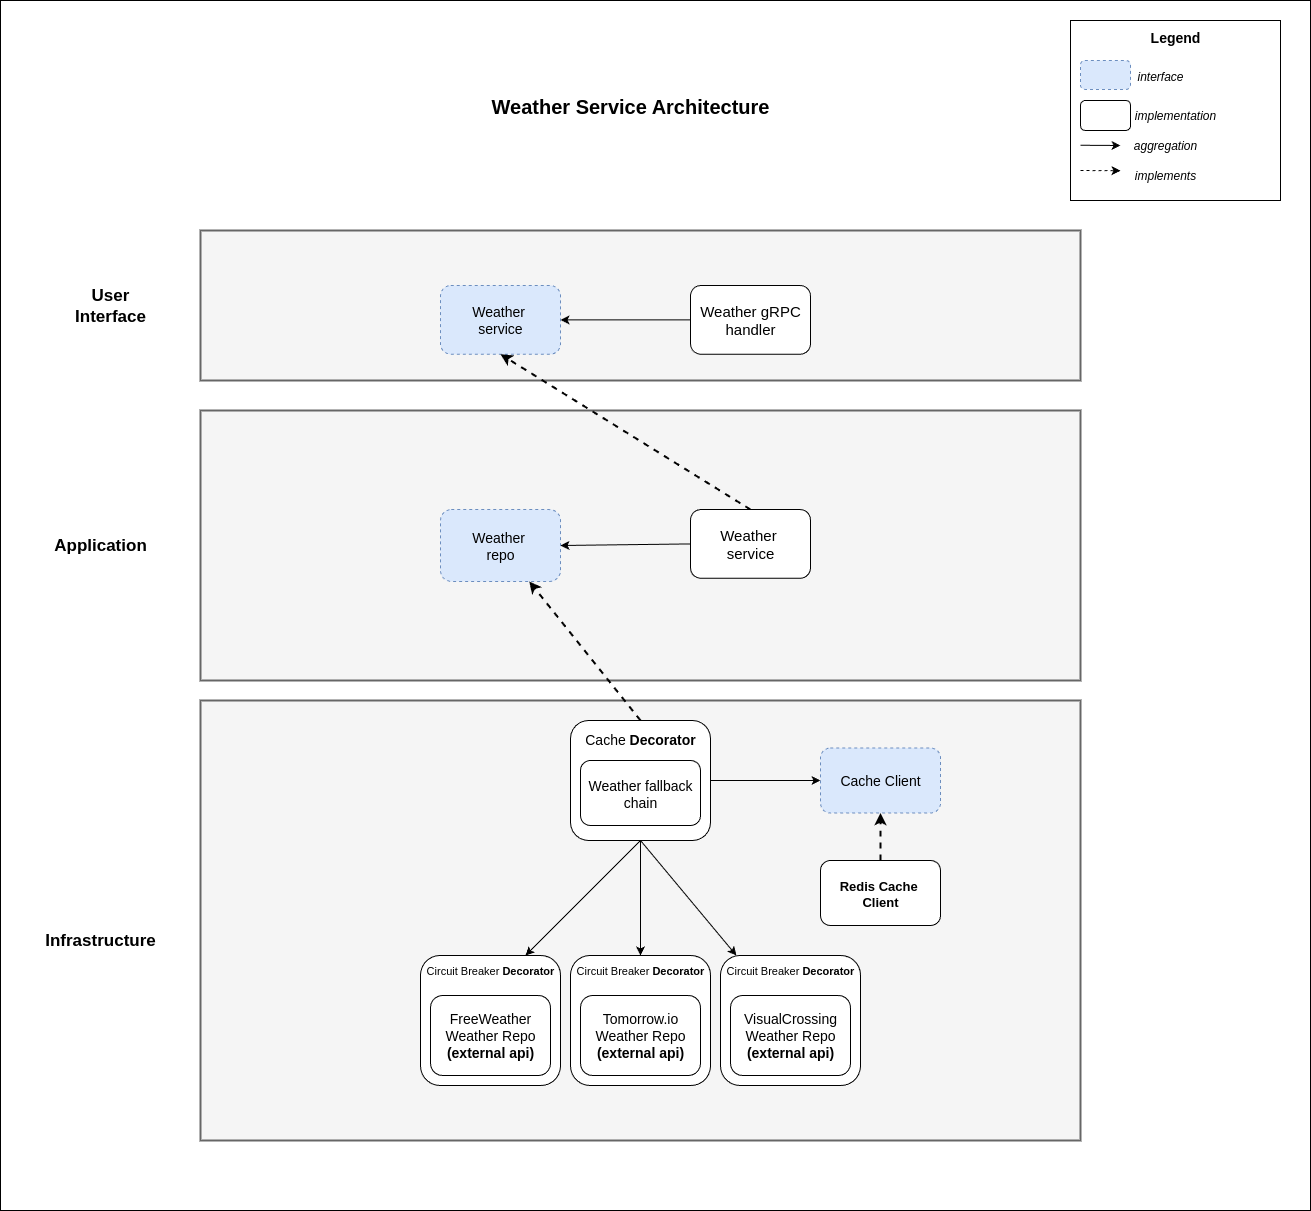

The diagram above was exported from draw.io. Its source (the exported page's mxGraphModel, read from the mxfile embedded in the PNG):
<mxGraphModel dx="2896" dy="2316" grid="1" gridSize="10" guides="1" tooltips="1" connect="1" arrows="1" fold="1" page="1" pageScale="1" pageWidth="850" pageHeight="1100" math="0" shadow="0">
  <root>
    <mxCell id="0" />
    <mxCell id="1" parent="0" />
    <mxCell id="z3ftgzrEW_vmbGAGni-j-2" value="" style="rounded=0;whiteSpace=wrap;html=1;" parent="1" vertex="1">
      <mxGeometry x="-180" y="-160" width="1310" height="1210" as="geometry" />
    </mxCell>
    <mxCell id="z3ftgzrEW_vmbGAGni-j-3" value="" style="rounded=0;whiteSpace=wrap;html=1;fillColor=#f5f5f5;strokeColor=#666666;fontColor=#333333;strokeWidth=2;" parent="1" vertex="1">
      <mxGeometry x="20" y="70" width="880" height="150" as="geometry" />
    </mxCell>
    <mxCell id="z3ftgzrEW_vmbGAGni-j-35" value="" style="edgeStyle=orthogonalEdgeStyle;rounded=0;orthogonalLoop=1;jettySize=auto;html=1;" parent="1" source="z3ftgzrEW_vmbGAGni-j-6" target="z3ftgzrEW_vmbGAGni-j-12" edge="1">
      <mxGeometry relative="1" as="geometry" />
    </mxCell>
    <mxCell id="z3ftgzrEW_vmbGAGni-j-6" value="&lt;font style=&quot;font-size: 15px;&quot;&gt;Weather gRPC&lt;/font&gt;&lt;div&gt;&lt;font style=&quot;font-size: 15px;&quot;&gt;handler&lt;/font&gt;&lt;/div&gt;" style="rounded=1;whiteSpace=wrap;html=1;" parent="1" vertex="1">
      <mxGeometry x="510" y="125" width="120" height="68.75" as="geometry" />
    </mxCell>
    <mxCell id="z3ftgzrEW_vmbGAGni-j-8" value="&lt;font style=&quot;font-size: 17px;&quot;&gt;User Interface&lt;/font&gt;" style="text;html=1;align=center;verticalAlign=middle;whiteSpace=wrap;rounded=0;fontStyle=1" parent="1" vertex="1">
      <mxGeometry x="-100" y="130" width="60" height="30" as="geometry" />
    </mxCell>
    <mxCell id="z3ftgzrEW_vmbGAGni-j-12" value="&lt;span style=&quot;font-size: 14px;&quot;&gt;Weather&amp;nbsp;&lt;/span&gt;&lt;div&gt;&lt;span style=&quot;font-size: 14px;&quot;&gt;service&lt;/span&gt;&lt;/div&gt;" style="rounded=1;whiteSpace=wrap;html=1;dashed=1;fillColor=#dae8fc;strokeColor=#6c8ebf;" parent="1" vertex="1">
      <mxGeometry x="260" y="125" width="120" height="68.75" as="geometry" />
    </mxCell>
    <mxCell id="z3ftgzrEW_vmbGAGni-j-14" value="" style="rounded=0;whiteSpace=wrap;html=1;fillColor=#f5f5f5;strokeColor=#666666;fontColor=#333333;strokeWidth=2;" parent="1" vertex="1">
      <mxGeometry x="20" y="250" width="880" height="270" as="geometry" />
    </mxCell>
    <mxCell id="z3ftgzrEW_vmbGAGni-j-34" value="" style="rounded=0;orthogonalLoop=1;jettySize=auto;html=1;exitX=0.5;exitY=0;exitDx=0;exitDy=0;entryX=0.5;entryY=1;entryDx=0;entryDy=0;dashed=1;strokeWidth=2;" parent="1" source="z3ftgzrEW_vmbGAGni-j-18" target="z3ftgzrEW_vmbGAGni-j-12" edge="1">
      <mxGeometry relative="1" as="geometry" />
    </mxCell>
    <mxCell id="R8bRqbQ6-cuv9lgSVqGH-4" style="rounded=0;orthogonalLoop=1;jettySize=auto;html=1;exitX=0;exitY=0.5;exitDx=0;exitDy=0;entryX=1;entryY=0.5;entryDx=0;entryDy=0;" parent="1" source="z3ftgzrEW_vmbGAGni-j-18" target="z3ftgzrEW_vmbGAGni-j-21" edge="1">
      <mxGeometry relative="1" as="geometry" />
    </mxCell>
    <mxCell id="z3ftgzrEW_vmbGAGni-j-18" value="&lt;font style=&quot;font-size: 15px;&quot;&gt;Weather&amp;nbsp;&lt;/font&gt;&lt;div&gt;&lt;span style=&quot;font-size: 15px;&quot;&gt;service&lt;/span&gt;&lt;/div&gt;" style="rounded=1;whiteSpace=wrap;html=1;" parent="1" vertex="1">
      <mxGeometry x="510" y="349.06" width="120" height="68.75" as="geometry" />
    </mxCell>
    <mxCell id="z3ftgzrEW_vmbGAGni-j-21" value="&lt;span style=&quot;font-size: 14px;&quot;&gt;Weather&amp;nbsp;&lt;/span&gt;&lt;div&gt;&lt;span style=&quot;font-size: 14px;&quot;&gt;repo&lt;/span&gt;&lt;/div&gt;" style="rounded=1;whiteSpace=wrap;html=1;dashed=1;fillColor=#dae8fc;strokeColor=#6c8ebf;" parent="1" vertex="1">
      <mxGeometry x="260" y="349.06" width="120" height="71.88" as="geometry" />
    </mxCell>
    <mxCell id="z3ftgzrEW_vmbGAGni-j-23" value="&lt;font style=&quot;font-size: 17px;&quot;&gt;Application&lt;/font&gt;" style="text;html=1;align=center;verticalAlign=middle;whiteSpace=wrap;rounded=0;fontStyle=1" parent="1" vertex="1">
      <mxGeometry x="-130" y="370" width="100" height="30" as="geometry" />
    </mxCell>
    <mxCell id="z3ftgzrEW_vmbGAGni-j-51" value="" style="rounded=0;whiteSpace=wrap;html=1;fillColor=#f5f5f5;strokeColor=#666666;fontColor=#333333;strokeWidth=2;" parent="1" vertex="1">
      <mxGeometry x="20" y="540" width="880" height="440" as="geometry" />
    </mxCell>
    <mxCell id="z3ftgzrEW_vmbGAGni-j-57" value="&lt;font style=&quot;font-size: 17px;&quot;&gt;Infrastructure&lt;/font&gt;" style="text;html=1;align=center;verticalAlign=middle;whiteSpace=wrap;rounded=0;fontStyle=1" parent="1" vertex="1">
      <mxGeometry x="-130" y="765" width="100" height="30" as="geometry" />
    </mxCell>
    <mxCell id="3jibggI8N5BJJqJu1hZK-13" value="" style="group" parent="1" connectable="0" vertex="1">
      <mxGeometry x="530" y="755" width="160" height="180" as="geometry" />
    </mxCell>
    <mxCell id="3jibggI8N5BJJqJu1hZK-12" value="" style="group" parent="3jibggI8N5BJJqJu1hZK-13" connectable="0" vertex="1">
      <mxGeometry x="10" y="40" width="140" height="130" as="geometry" />
    </mxCell>
    <mxCell id="3jibggI8N5BJJqJu1hZK-4" value="&lt;font style=&quot;font-size: 11px;&quot;&gt;Circuit Breaker &lt;b&gt;Decorator&lt;/b&gt;&lt;/font&gt;&lt;div&gt;&lt;font style=&quot;font-size: 11px;&quot;&gt;&lt;br&gt;&lt;/font&gt;&lt;/div&gt;&lt;div&gt;&lt;font style=&quot;font-size: 11px;&quot;&gt;&lt;br&gt;&lt;/font&gt;&lt;/div&gt;&lt;div&gt;&lt;font style=&quot;font-size: 11px;&quot;&gt;&lt;br&gt;&lt;/font&gt;&lt;/div&gt;&lt;div&gt;&lt;font style=&quot;font-size: 11px;&quot;&gt;&lt;br&gt;&lt;/font&gt;&lt;/div&gt;&lt;div&gt;&lt;font style=&quot;font-size: 11px;&quot;&gt;&lt;br&gt;&lt;/font&gt;&lt;/div&gt;&lt;div&gt;&lt;font style=&quot;font-size: 11px;&quot;&gt;&lt;br&gt;&lt;/font&gt;&lt;/div&gt;&lt;div&gt;&lt;br&gt;&lt;/div&gt;" style="rounded=1;whiteSpace=wrap;html=1;" parent="3jibggI8N5BJJqJu1hZK-12" vertex="1">
      <mxGeometry width="140" height="130" as="geometry" />
    </mxCell>
    <mxCell id="3jibggI8N5BJJqJu1hZK-1" value="&lt;span style=&quot;font-size: 14px;&quot;&gt;VisualCrossing&lt;br&gt;Weather&amp;nbsp;&lt;/span&gt;&lt;span style=&quot;font-size: 14px; background-color: transparent; color: light-dark(rgb(0, 0, 0), rgb(255, 255, 255));&quot;&gt;Repo&lt;/span&gt;&lt;div&gt;&lt;span style=&quot;font-size: 14px; background-color: transparent; color: light-dark(rgb(0, 0, 0), rgb(255, 255, 255));&quot;&gt;&lt;b&gt;(external api)&lt;/b&gt;&lt;/span&gt;&lt;/div&gt;" style="rounded=1;whiteSpace=wrap;html=1;" parent="3jibggI8N5BJJqJu1hZK-12" vertex="1">
      <mxGeometry x="10" y="40" width="120" height="80" as="geometry" />
    </mxCell>
    <mxCell id="3jibggI8N5BJJqJu1hZK-14" value="" style="group" parent="1" connectable="0" vertex="1">
      <mxGeometry x="380" y="755" width="160" height="180" as="geometry" />
    </mxCell>
    <mxCell id="3jibggI8N5BJJqJu1hZK-7" value="" style="group" parent="3jibggI8N5BJJqJu1hZK-14" connectable="0" vertex="1">
      <mxGeometry x="10" y="40" width="140" height="130" as="geometry" />
    </mxCell>
    <mxCell id="3jibggI8N5BJJqJu1hZK-3" value="&lt;font style=&quot;font-size: 11px;&quot;&gt;Circuit Breaker &lt;b&gt;Decorator&lt;/b&gt;&lt;/font&gt;&lt;div&gt;&lt;font style=&quot;font-size: 11px;&quot;&gt;&lt;br&gt;&lt;/font&gt;&lt;/div&gt;&lt;div&gt;&lt;font style=&quot;font-size: 11px;&quot;&gt;&lt;br&gt;&lt;/font&gt;&lt;/div&gt;&lt;div&gt;&lt;font style=&quot;font-size: 11px;&quot;&gt;&lt;br&gt;&lt;/font&gt;&lt;/div&gt;&lt;div&gt;&lt;font style=&quot;font-size: 11px;&quot;&gt;&lt;br&gt;&lt;/font&gt;&lt;/div&gt;&lt;div&gt;&lt;font style=&quot;font-size: 11px;&quot;&gt;&lt;br&gt;&lt;/font&gt;&lt;/div&gt;&lt;div&gt;&lt;font style=&quot;font-size: 11px;&quot;&gt;&lt;br&gt;&lt;/font&gt;&lt;/div&gt;&lt;div&gt;&lt;br&gt;&lt;/div&gt;" style="rounded=1;whiteSpace=wrap;html=1;" parent="3jibggI8N5BJJqJu1hZK-7" vertex="1">
      <mxGeometry width="140" height="130" as="geometry" />
    </mxCell>
    <mxCell id="z3ftgzrEW_vmbGAGni-j-65" value="&lt;span style=&quot;font-size: 14px;&quot;&gt;Tomorrow.io&lt;br&gt;Weather&amp;nbsp;&lt;/span&gt;&lt;span style=&quot;font-size: 14px; background-color: transparent; color: light-dark(rgb(0, 0, 0), rgb(255, 255, 255));&quot;&gt;Repo&lt;/span&gt;&lt;div&gt;&lt;span style=&quot;font-size: 14px; background-color: transparent; color: light-dark(rgb(0, 0, 0), rgb(255, 255, 255));&quot;&gt;&lt;b&gt;(external api)&lt;/b&gt;&lt;/span&gt;&lt;/div&gt;" style="rounded=1;whiteSpace=wrap;html=1;" parent="3jibggI8N5BJJqJu1hZK-7" vertex="1">
      <mxGeometry x="10" y="40" width="120" height="80" as="geometry" />
    </mxCell>
    <mxCell id="3jibggI8N5BJJqJu1hZK-16" value="" style="group" parent="1" connectable="0" vertex="1">
      <mxGeometry x="230" y="755" width="160" height="185" as="geometry" />
    </mxCell>
    <mxCell id="3jibggI8N5BJJqJu1hZK-8" value="" style="group" parent="3jibggI8N5BJJqJu1hZK-16" connectable="0" vertex="1">
      <mxGeometry x="10" y="40" width="150" height="145" as="geometry" />
    </mxCell>
    <mxCell id="3jibggI8N5BJJqJu1hZK-5" value="&lt;font style=&quot;font-size: 11px;&quot;&gt;Circuit Breaker &lt;b&gt;Decorator&lt;/b&gt;&lt;/font&gt;&lt;div&gt;&lt;font style=&quot;font-size: 11px;&quot;&gt;&lt;br&gt;&lt;/font&gt;&lt;/div&gt;&lt;div&gt;&lt;font style=&quot;font-size: 11px;&quot;&gt;&lt;br&gt;&lt;/font&gt;&lt;/div&gt;&lt;div&gt;&lt;font style=&quot;font-size: 11px;&quot;&gt;&lt;br&gt;&lt;/font&gt;&lt;/div&gt;&lt;div&gt;&lt;font style=&quot;font-size: 11px;&quot;&gt;&lt;br&gt;&lt;/font&gt;&lt;/div&gt;&lt;div&gt;&lt;font style=&quot;font-size: 11px;&quot;&gt;&lt;br&gt;&lt;/font&gt;&lt;/div&gt;&lt;div&gt;&lt;font style=&quot;font-size: 11px;&quot;&gt;&lt;br&gt;&lt;/font&gt;&lt;/div&gt;&lt;div&gt;&lt;br&gt;&lt;/div&gt;" style="rounded=1;whiteSpace=wrap;html=1;" parent="3jibggI8N5BJJqJu1hZK-8" vertex="1">
      <mxGeometry width="140" height="130" as="geometry" />
    </mxCell>
    <mxCell id="3jibggI8N5BJJqJu1hZK-2" value="&lt;span style=&quot;font-size: 14px;&quot;&gt;FreeWeather&lt;br&gt;Weather&amp;nbsp;&lt;/span&gt;&lt;span style=&quot;font-size: 14px; background-color: transparent; color: light-dark(rgb(0, 0, 0), rgb(255, 255, 255));&quot;&gt;Repo&lt;/span&gt;&lt;div&gt;&lt;span style=&quot;font-size: 14px; background-color: transparent; color: light-dark(rgb(0, 0, 0), rgb(255, 255, 255));&quot;&gt;&lt;b&gt;(external api)&lt;/b&gt;&lt;/span&gt;&lt;/div&gt;" style="rounded=1;whiteSpace=wrap;html=1;" parent="3jibggI8N5BJJqJu1hZK-8" vertex="1">
      <mxGeometry x="10" y="40" width="120" height="80" as="geometry" />
    </mxCell>
    <mxCell id="3jibggI8N5BJJqJu1hZK-18" value="" style="group" parent="1" connectable="0" vertex="1">
      <mxGeometry x="390" y="560" width="140" height="120" as="geometry" />
    </mxCell>
    <mxCell id="3jibggI8N5BJJqJu1hZK-17" value="&lt;font style=&quot;font-size: 14px;&quot;&gt;Cache &lt;b style=&quot;&quot;&gt;Decorator&lt;/b&gt;&lt;/font&gt;&lt;div&gt;&lt;b&gt;&lt;font style=&quot;font-size: 14px;&quot;&gt;&lt;br&gt;&lt;/font&gt;&lt;/b&gt;&lt;/div&gt;&lt;div&gt;&lt;b&gt;&lt;font style=&quot;font-size: 14px;&quot;&gt;&lt;br&gt;&lt;/font&gt;&lt;/b&gt;&lt;/div&gt;&lt;div&gt;&lt;b&gt;&lt;font style=&quot;font-size: 14px;&quot;&gt;&lt;br&gt;&lt;/font&gt;&lt;/b&gt;&lt;/div&gt;&lt;div&gt;&lt;b&gt;&lt;font style=&quot;font-size: 14px;&quot;&gt;&lt;br&gt;&lt;/font&gt;&lt;/b&gt;&lt;/div&gt;&lt;div&gt;&lt;b&gt;&lt;br&gt;&lt;/b&gt;&lt;/div&gt;" style="rounded=1;whiteSpace=wrap;html=1;" parent="3jibggI8N5BJJqJu1hZK-18" vertex="1">
      <mxGeometry width="140" height="120" as="geometry" />
    </mxCell>
    <mxCell id="z3ftgzrEW_vmbGAGni-j-60" value="&lt;span style=&quot;font-size: 14px;&quot;&gt;Weather fallback chain&lt;/span&gt;" style="rounded=1;whiteSpace=wrap;html=1;" parent="3jibggI8N5BJJqJu1hZK-18" vertex="1">
      <mxGeometry x="10" y="40" width="120" height="65" as="geometry" />
    </mxCell>
    <mxCell id="L5JQNhEUDKY4b-Tlf11Z-5" value="" style="rounded=0;orthogonalLoop=1;jettySize=auto;html=1;exitX=0.5;exitY=0;exitDx=0;exitDy=0;dashed=1;strokeWidth=2;" parent="1" source="3jibggI8N5BJJqJu1hZK-17" target="z3ftgzrEW_vmbGAGni-j-21" edge="1">
      <mxGeometry relative="1" as="geometry" />
    </mxCell>
    <mxCell id="wK9Htb5V1dsAcN9Kde3Y-4" style="edgeStyle=orthogonalEdgeStyle;rounded=0;orthogonalLoop=1;jettySize=auto;html=1;exitX=0.5;exitY=0;exitDx=0;exitDy=0;entryX=0.5;entryY=1;entryDx=0;entryDy=0;dashed=1;strokeWidth=2;" parent="1" source="R8bRqbQ6-cuv9lgSVqGH-26" target="wK9Htb5V1dsAcN9Kde3Y-2" edge="1">
      <mxGeometry relative="1" as="geometry" />
    </mxCell>
    <mxCell id="R8bRqbQ6-cuv9lgSVqGH-26" value="&lt;font style=&quot;font-size: 13px;&quot;&gt;&lt;b&gt;Redis Cache&amp;nbsp;&lt;/b&gt;&lt;/font&gt;&lt;div&gt;&lt;font style=&quot;font-size: 13px;&quot;&gt;&lt;b&gt;Client&lt;/b&gt;&lt;/font&gt;&lt;/div&gt;" style="rounded=1;whiteSpace=wrap;html=1;" parent="1" vertex="1">
      <mxGeometry x="640" y="700" width="120" height="65" as="geometry" />
    </mxCell>
    <mxCell id="wK9Htb5V1dsAcN9Kde3Y-1" value="&lt;font style=&quot;font-size: 20px;&quot;&gt;&lt;b style=&quot;&quot;&gt;Weather Service Architecture&lt;/b&gt;&lt;/font&gt;" style="text;html=1;align=center;verticalAlign=middle;whiteSpace=wrap;rounded=0;" parent="1" vertex="1">
      <mxGeometry x="210" y="-90" width="480" height="70" as="geometry" />
    </mxCell>
    <mxCell id="wK9Htb5V1dsAcN9Kde3Y-2" value="&lt;span style=&quot;font-size: 14px;&quot;&gt;Cache Client&lt;/span&gt;" style="rounded=1;whiteSpace=wrap;html=1;dashed=1;fillColor=#dae8fc;strokeColor=#6c8ebf;" parent="1" vertex="1">
      <mxGeometry x="640" y="587.5" width="120" height="65" as="geometry" />
    </mxCell>
    <mxCell id="wK9Htb5V1dsAcN9Kde3Y-3" style="edgeStyle=orthogonalEdgeStyle;rounded=0;orthogonalLoop=1;jettySize=auto;html=1;exitX=1;exitY=0.5;exitDx=0;exitDy=0;entryX=0;entryY=0.5;entryDx=0;entryDy=0;" parent="1" source="3jibggI8N5BJJqJu1hZK-17" target="wK9Htb5V1dsAcN9Kde3Y-2" edge="1">
      <mxGeometry relative="1" as="geometry" />
    </mxCell>
    <mxCell id="wK9Htb5V1dsAcN9Kde3Y-28" value="" style="group" parent="1" connectable="0" vertex="1">
      <mxGeometry x="890" y="-140.00142857142856" width="210" height="180.00142857142856" as="geometry" />
    </mxCell>
    <mxCell id="wK9Htb5V1dsAcN9Kde3Y-5" value="" style="rounded=0;whiteSpace=wrap;html=1;" parent="wK9Htb5V1dsAcN9Kde3Y-28" vertex="1">
      <mxGeometry y="0.0014285714285620088" width="210" height="180" as="geometry" />
    </mxCell>
    <mxCell id="wK9Htb5V1dsAcN9Kde3Y-6" value="&lt;font style=&quot;font-size: 14px;&quot;&gt;&lt;b&gt;Legend&lt;/b&gt;&lt;/font&gt;" style="text;html=1;align=center;verticalAlign=middle;whiteSpace=wrap;rounded=0;" parent="wK9Htb5V1dsAcN9Kde3Y-28" vertex="1">
      <mxGeometry x="75" width="60" height="34.28571428571428" as="geometry" />
    </mxCell>
    <mxCell id="wK9Htb5V1dsAcN9Kde3Y-8" value="" style="rounded=1;whiteSpace=wrap;html=1;fillColor=#dae8fc;strokeColor=#6c8ebf;dashed=1;" parent="wK9Htb5V1dsAcN9Kde3Y-28" vertex="1">
      <mxGeometry x="10" y="40.00476190476189" width="50" height="28.949333333333332" as="geometry" />
    </mxCell>
    <mxCell id="wK9Htb5V1dsAcN9Kde3Y-9" value="&lt;i&gt;interface&lt;/i&gt;" style="text;html=1;align=center;verticalAlign=middle;whiteSpace=wrap;rounded=0;" parent="wK9Htb5V1dsAcN9Kde3Y-28" vertex="1">
      <mxGeometry x="60" y="40.0040952380952" width="60" height="32" as="geometry" />
    </mxCell>
    <mxCell id="wK9Htb5V1dsAcN9Kde3Y-10" value="" style="rounded=1;whiteSpace=wrap;html=1;" parent="wK9Htb5V1dsAcN9Kde3Y-28" vertex="1">
      <mxGeometry x="10" y="80.00142857142856" width="50" height="30" as="geometry" />
    </mxCell>
    <mxCell id="wK9Htb5V1dsAcN9Kde3Y-11" value="&lt;i&gt;implementation&lt;/i&gt;" style="text;html=1;align=center;verticalAlign=middle;whiteSpace=wrap;rounded=0;" parent="wK9Htb5V1dsAcN9Kde3Y-28" vertex="1">
      <mxGeometry x="60" y="80.00142857142856" width="90" height="30" as="geometry" />
    </mxCell>
    <mxCell id="wK9Htb5V1dsAcN9Kde3Y-13" value="" style="endArrow=classic;html=1;rounded=0;" parent="wK9Htb5V1dsAcN9Kde3Y-28" edge="1">
      <mxGeometry width="50" height="50" relative="1" as="geometry">
        <mxPoint x="10" y="124.76142857142855" as="sourcePoint" />
        <mxPoint x="50" y="125.00142857142856" as="targetPoint" />
      </mxGeometry>
    </mxCell>
    <mxCell id="wK9Htb5V1dsAcN9Kde3Y-15" value="&lt;i&gt;aggregation&lt;/i&gt;" style="text;html=1;align=center;verticalAlign=middle;whiteSpace=wrap;rounded=0;" parent="wK9Htb5V1dsAcN9Kde3Y-28" vertex="1">
      <mxGeometry x="60" y="110.00142857142856" width="70" height="30" as="geometry" />
    </mxCell>
    <mxCell id="wK9Htb5V1dsAcN9Kde3Y-16" value="" style="endArrow=classic;html=1;rounded=0;dashed=1;" parent="wK9Htb5V1dsAcN9Kde3Y-28" edge="1">
      <mxGeometry width="50" height="50" relative="1" as="geometry">
        <mxPoint x="10" y="150.00142857142856" as="sourcePoint" />
        <mxPoint x="50" y="150.24142857142857" as="targetPoint" />
      </mxGeometry>
    </mxCell>
    <mxCell id="wK9Htb5V1dsAcN9Kde3Y-27" value="&lt;i&gt;implements&lt;/i&gt;" style="text;html=1;align=center;verticalAlign=middle;whiteSpace=wrap;rounded=0;" parent="wK9Htb5V1dsAcN9Kde3Y-28" vertex="1">
      <mxGeometry x="60" y="140.00142857142856" width="70" height="30" as="geometry" />
    </mxCell>
    <mxCell id="ln_VSE8aZ7UzqRrZvqyE-2" style="edgeStyle=orthogonalEdgeStyle;rounded=0;orthogonalLoop=1;jettySize=auto;html=1;exitX=0.5;exitY=1;exitDx=0;exitDy=0;" edge="1" parent="1" source="3jibggI8N5BJJqJu1hZK-17" target="3jibggI8N5BJJqJu1hZK-3">
      <mxGeometry relative="1" as="geometry" />
    </mxCell>
    <mxCell id="ln_VSE8aZ7UzqRrZvqyE-3" style="rounded=0;orthogonalLoop=1;jettySize=auto;html=1;exitX=0.5;exitY=1;exitDx=0;exitDy=0;" edge="1" parent="1" source="3jibggI8N5BJJqJu1hZK-17" target="3jibggI8N5BJJqJu1hZK-4">
      <mxGeometry relative="1" as="geometry" />
    </mxCell>
    <mxCell id="ln_VSE8aZ7UzqRrZvqyE-4" style="rounded=0;orthogonalLoop=1;jettySize=auto;html=1;exitX=0.5;exitY=1;exitDx=0;exitDy=0;entryX=0.75;entryY=0;entryDx=0;entryDy=0;" edge="1" parent="1" source="3jibggI8N5BJJqJu1hZK-17" target="3jibggI8N5BJJqJu1hZK-5">
      <mxGeometry relative="1" as="geometry" />
    </mxCell>
  </root>
</mxGraphModel>